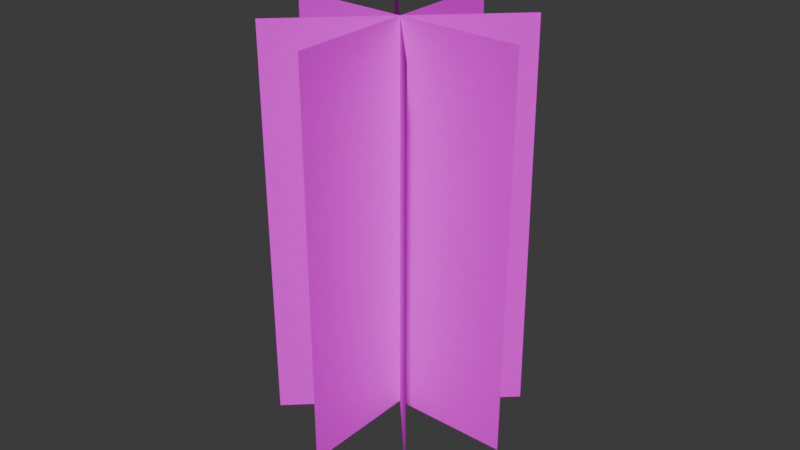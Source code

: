 # Source: arvore.blend  (saved by Blender 5.2.44; exported with 4.5.12 LTS)
import bpy
from mathutils import Matrix  # noqa: F401  (used for matrix-valued properties, if any)

bpy.ops.wm.read_factory_settings(use_empty=True)
scene = bpy.context.scene
scene.name = 'Scene'

# ---- collections
col_collection = bpy.data.collections.new('Collection'); scene.collection.children.link(col_collection)

# ---- images (referenced by path relative to the original .blend; pixels are not part of the script)
import os
ASSET_DIR = os.environ.get("B2B_ASSET_DIR", "")  # directory of the original .blend (textures are referenced by path, not embedded)
HERE = os.path.dirname(os.path.abspath(__file__))  # packed textures are extracted next to this script under _unpacked/

def load_image(name, relpath, width, height, colorspace="sRGB"):
    """Load a texture the original file referenced (path relative to the .blend, or extracted next to this script)."""
    p = next((c for c in (os.path.join(HERE, relpath), os.path.join(ASSET_DIR, relpath)) if relpath and os.path.exists(c)), "")
    if p:
        img = bpy.data.images.load(p, check_existing=True)
        img.name = name
    else:  # same state as the original file: an image datablock whose file is absent (Cycles renders it pink)
        img = bpy.data.images.new(name, width, height)
        img.source = "FILE"
        img.filepath = "//" + (relpath or name)
    img.colorspace_settings.name = colorspace
    return img
img_arvorepng_png_004 = load_image('arvorePNG.png.004', 'arvorePNG.png', 1024, 1024, 'sRGB')
img_arvorepng_png = load_image('arvorePNG.png', 'arvorePNG.png', 1024, 1024, 'sRGB')
img_arvorepng_png_005 = load_image('arvorePNG.png.005', 'arvorePNG.png', 1024, 1024, 'sRGB')
img_arvorepng_png_006 = load_image('arvorePNG.png.006', 'arvorePNG.png', 1024, 1024, 'sRGB')

# ---- materials (node trees are filled in below, after node groups)
mat_material_005 = bpy.data.materials.new('Material.005')
mat_material_001 = bpy.data.materials.new('Material.001')
mat_material_006 = bpy.data.materials.new('Material.006')
mat_material_007 = bpy.data.materials.new('Material.007')

# ---- material node trees
mat_material_005.use_nodes = True; mat_material_005.node_tree.nodes.clear()
_N = mat_material_005.node_tree.nodes; _L = mat_material_005.node_tree.links
n0 = _N.new('ShaderNodeBsdfPrincipled'); n0.name = 'Principled BSDF'; n0.location = (-200, 100)
n0.inputs[2].default_value = 1.0
n0.inputs[3].default_value = 1.0
n0.inputs[10].default_value = 0.005
n1 = _N.new('ShaderNodeOutputMaterial'); n1.name = 'Material Output'; n1.location = (200, 100)
n2 = _N.new('ShaderNodeTexImage'); n2.name = 'Image Texture'; n2.location = (-490, 75)
n2.image = img_arvorepng_png_004
n2.interpolation = 'Closest'
_L.new(n0.outputs[0], n1.inputs[0])
_L.new(n2.outputs[0], n0.inputs[0])
_L.new(n2.outputs[1], n0.inputs[4])
n1.is_active_output = True
mat_material_001.use_nodes = True; mat_material_001.node_tree.nodes.clear()
_N = mat_material_001.node_tree.nodes; _L = mat_material_001.node_tree.links
n0 = _N.new('ShaderNodeBsdfPrincipled'); n0.name = 'Principled BSDF'; n0.location = (-200, 100)
n0.inputs[3].default_value = 1.0
n0.inputs[10].default_value = 0.005
n1 = _N.new('ShaderNodeOutputMaterial'); n1.name = 'Material Output'; n1.location = (200, 100)
n2 = _N.new('ShaderNodeTexImage'); n2.name = 'Image Texture'; n2.location = (-490, 75)
n2.image = img_arvorepng_png
_L.new(n0.outputs[0], n1.inputs[0])
_L.new(n2.outputs[0], n0.inputs[0])
_L.new(n2.outputs[1], n0.inputs[4])
n1.is_active_output = True
mat_material_006.use_nodes = True; mat_material_006.node_tree.nodes.clear()
_N = mat_material_006.node_tree.nodes; _L = mat_material_006.node_tree.links
n0 = _N.new('ShaderNodeBsdfPrincipled'); n0.name = 'Principled BSDF'; n0.location = (-200, 100)
n0.inputs[3].default_value = 1.0
n0.inputs[10].default_value = 0.005
n1 = _N.new('ShaderNodeOutputMaterial'); n1.name = 'Material Output'; n1.location = (200, 100)
n2 = _N.new('ShaderNodeTexImage'); n2.name = 'Image Texture'; n2.location = (-490, 75)
n2.image = img_arvorepng_png_005
_L.new(n0.outputs[0], n1.inputs[0])
_L.new(n2.outputs[0], n0.inputs[0])
_L.new(n2.outputs[1], n0.inputs[4])
n1.is_active_output = True
mat_material_007.use_nodes = True; mat_material_007.node_tree.nodes.clear()
_N = mat_material_007.node_tree.nodes; _L = mat_material_007.node_tree.links
n0 = _N.new('ShaderNodeBsdfPrincipled'); n0.name = 'Principled BSDF'; n0.location = (-200, 100)
n0.inputs[3].default_value = 1.0
n0.inputs[10].default_value = 0.005
n1 = _N.new('ShaderNodeOutputMaterial'); n1.name = 'Material Output'; n1.location = (200, 100)
n2 = _N.new('ShaderNodeTexImage'); n2.name = 'Image Texture'; n2.location = (-490, 75)
n2.image = img_arvorepng_png_006
_L.new(n0.outputs[0], n1.inputs[0])
_L.new(n2.outputs[0], n0.inputs[0])
_L.new(n2.outputs[1], n0.inputs[4])
n1.is_active_output = True

# ---- world
world_world = bpy.data.worlds.new('World'); scene.world = world_world
world_world.use_nodes = True; world_world.node_tree.nodes.clear()
_N = world_world.node_tree.nodes; _L = world_world.node_tree.links
n0 = _N.new('ShaderNodeOutputWorld'); n0.name = 'World Output'; n0.location = (200, 100)
n1 = _N.new('ShaderNodeBackground'); n1.name = 'Background'; n1.location = (-200, 100)
n1.inputs[0].default_value = (0.05088, 0.05088, 0.05088, 1.0)
_L.new(n1.outputs[0], n0.inputs[0])
n0.is_active_output = True
world_world.color = (0.05088, 0.05088, 0.05088)
world_world.sun_shadow_jitter_overblur = 0.0

# ---- meshes
me_plane_004 = bpy.data.meshes.new('Plane.004')
me_plane_004.from_pydata([(-1.01, -2.293, -5.651e-08), (0.9899, -2.293, -5.651e-08), (-1.0, 1.0, 0.0), (1.0, 1.0, 0.0), (-0.02595, -2.301, 0.9921), (-0.009653, -2.285, -1.008), (-0.0004209, 0.9922, 1.008), (0.01588, 1.008, -0.9921), (0.711, -2.306, 0.6731), (-0.7582, -2.279, -0.6837), (0.7481, 0.9864, 0.6837), (-0.7211, 1.013, -0.6731), (-0.6967, -2.295, 0.7236), (0.6716, -2.29, -0.735), (-0.6817, 0.9975, 0.735), (0.6866, 1.002, -0.7236)], [], [(0, 1, 3, 2), (4, 5, 7, 6), (8, 9, 11, 10), (12, 13, 15, 14)])
me_plane_004.polygons.foreach_set('material_index', [0, 1, 2, 3])
_uv = me_plane_004.uv_layers.new(name='UVMap')
_uv.uv.foreach_set('vector', [0.005861, 0.06639, 1.006, 0.06639, 1.0, 1.0, 0.0, 1.0, 0.005861, 0.06639, 1.006, 0.06639, 1.0, 1.0, 0.0, 1.0, 0.005861, 0.06639, 1.006, 0.06639, 1.0, 1.0, 0.0, 1.0, 0.005861, 0.06639, 1.006, 0.06639, 1.0, 1.0, 0.0, 1.0])
me_plane_004.materials.append(mat_material_005)
me_plane_004.materials.append(mat_material_001)
me_plane_004.materials.append(mat_material_006)
me_plane_004.materials.append(mat_material_007)
me_plane_004.update()

# ---- objects
ob_arvore = bpy.data.objects.new('arvore', me_plane_004)

# ---- transforms, parenting, visibility, modifiers, constraints
ob_arvore.location = (0.0, 0.0, 0.0)
ob_arvore.rotation_euler = (-1.571, 3.149, -2.396)

# ---- collection membership
col_collection.objects.link(ob_arvore)

# ---- scene / render settings (as saved in the file)
scene.frame_start = 1; scene.frame_end = 250; scene.frame_set(0)
scene.render.engine = 'BLENDER_EEVEE_NEXT'
scene.render.bake_bias = 0.0
scene.render.bake_samples = 0
scene.render.compositor_device = 'GPU'
scene.eevee.use_volume_custom_range = False
scene.eevee.fast_gi_thickness_near = 0.1
scene.eevee.fast_gi_thickness_far = 0.0
scene.eevee.ray_tracing_options.screen_trace_thickness = 0.1
bpy.context.view_layer.update()

# ---- added for rendering (the .blend has no active camera and no usable light): camera, sun
cam_auto = bpy.data.cameras.new('AutoCamera')
cam_auto.lens = 50.0
cam_auto.sensor_width = 36.0
cam_auto.clip_end = 1000.0
ob_auto_camera = bpy.data.objects.new('AutoCamera', cam_auto)
scene.collection.objects.link(ob_auto_camera)
ob_auto_camera.location = (4.85289, -5.82347, 3.23588)
ob_auto_camera.rotation_euler = (1.09748, -7.21219e-08, 0.694738)
scene.camera = ob_auto_camera
light_auto_sun = bpy.data.lights.new('AutoSun', 'SUN')
light_auto_sun.energy = 3.0
light_auto_sun.angle = 0.0523599
ob_auto_sun = bpy.data.objects.new('AutoSun', light_auto_sun)
scene.collection.objects.link(ob_auto_sun)
ob_auto_sun.rotation_euler = (0.872665, 0.174533, 0.523599)
bpy.context.view_layer.update()
